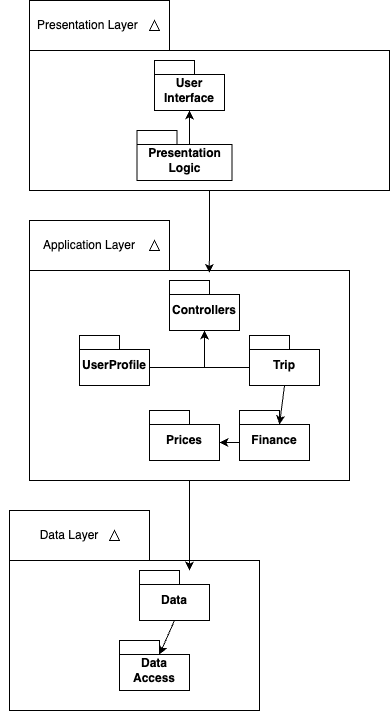

The diagram above was exported from draw.io. Its source (the exported page's mxGraphModel, read from the mxfile embedded in the PNG):
<mxGraphModel dx="931" dy="565" grid="1" gridSize="10" guides="1" tooltips="1" connect="1" arrows="1" fold="1" page="1" pageScale="1" pageWidth="850" pageHeight="1100" math="0" shadow="0">
  <root>
    <mxCell id="0" />
    <mxCell id="1" parent="0" />
    <mxCell id="YPpr3n3Uqs7rJUCqUwNX-2" value="" style="shape=folder;fontStyle=1;spacingTop=10;tabWidth=140;tabHeight=50;tabPosition=left;html=1;whiteSpace=wrap;" vertex="1" parent="1">
      <mxGeometry x="80" y="100" width="360" height="190" as="geometry" />
    </mxCell>
    <mxCell id="YPpr3n3Uqs7rJUCqUwNX-3" value="Presentation Layer&amp;nbsp;" style="text;html=1;align=center;verticalAlign=middle;whiteSpace=wrap;rounded=0;" vertex="1" parent="1">
      <mxGeometry x="70" y="110" width="140" height="30" as="geometry" />
    </mxCell>
    <mxCell id="YPpr3n3Uqs7rJUCqUwNX-4" value="" style="verticalLabelPosition=bottom;verticalAlign=top;html=1;shape=mxgraph.basic.acute_triangle;dx=0.5;" vertex="1" parent="1">
      <mxGeometry x="200" y="120" width="10" height="10" as="geometry" />
    </mxCell>
    <mxCell id="YPpr3n3Uqs7rJUCqUwNX-6" value="" style="shape=folder;fontStyle=1;spacingTop=10;tabWidth=140;tabHeight=50;tabPosition=left;html=1;whiteSpace=wrap;" vertex="1" parent="1">
      <mxGeometry x="80" y="320" width="320" height="260" as="geometry" />
    </mxCell>
    <mxCell id="YPpr3n3Uqs7rJUCqUwNX-8" value="Application Layer" style="text;html=1;align=center;verticalAlign=middle;whiteSpace=wrap;rounded=0;" vertex="1" parent="1">
      <mxGeometry x="70" y="330" width="140" height="30" as="geometry" />
    </mxCell>
    <mxCell id="YPpr3n3Uqs7rJUCqUwNX-15" value="" style="verticalLabelPosition=bottom;verticalAlign=top;html=1;shape=mxgraph.basic.acute_triangle;dx=0.5;" vertex="1" parent="1">
      <mxGeometry x="200" y="340" width="10" height="10" as="geometry" />
    </mxCell>
    <mxCell id="YPpr3n3Uqs7rJUCqUwNX-16" value="" style="shape=folder;fontStyle=1;spacingTop=10;tabWidth=140;tabHeight=50;tabPosition=left;html=1;whiteSpace=wrap;" vertex="1" parent="1">
      <mxGeometry x="60" y="610" width="250" height="200" as="geometry" />
    </mxCell>
    <mxCell id="YPpr3n3Uqs7rJUCqUwNX-17" value="Data Layer" style="text;html=1;align=center;verticalAlign=middle;whiteSpace=wrap;rounded=0;" vertex="1" parent="1">
      <mxGeometry x="50" y="620" width="140" height="30" as="geometry" />
    </mxCell>
    <mxCell id="YPpr3n3Uqs7rJUCqUwNX-18" value="" style="verticalLabelPosition=bottom;verticalAlign=top;html=1;shape=mxgraph.basic.acute_triangle;dx=0.5;" vertex="1" parent="1">
      <mxGeometry x="160" y="630" width="10" height="10" as="geometry" />
    </mxCell>
    <mxCell id="YPpr3n3Uqs7rJUCqUwNX-20" value="UserProfile" style="shape=folder;fontStyle=1;spacingTop=10;tabWidth=40;tabHeight=14;tabPosition=left;html=1;whiteSpace=wrap;" vertex="1" parent="1">
      <mxGeometry x="130" y="435" width="70" height="50" as="geometry" />
    </mxCell>
    <mxCell id="YPpr3n3Uqs7rJUCqUwNX-21" value="Controllers" style="shape=folder;fontStyle=1;spacingTop=10;tabWidth=40;tabHeight=14;tabPosition=left;html=1;whiteSpace=wrap;" vertex="1" parent="1">
      <mxGeometry x="220" y="380" width="70" height="50" as="geometry" />
    </mxCell>
    <mxCell id="YPpr3n3Uqs7rJUCqUwNX-22" value="Trip" style="shape=folder;fontStyle=1;spacingTop=10;tabWidth=40;tabHeight=14;tabPosition=left;html=1;whiteSpace=wrap;" vertex="1" parent="1">
      <mxGeometry x="300" y="435" width="70" height="50" as="geometry" />
    </mxCell>
    <mxCell id="YPpr3n3Uqs7rJUCqUwNX-23" value="Finance" style="shape=folder;fontStyle=1;spacingTop=10;tabWidth=40;tabHeight=14;tabPosition=left;html=1;whiteSpace=wrap;" vertex="1" parent="1">
      <mxGeometry x="290" y="510" width="70" height="50" as="geometry" />
    </mxCell>
    <mxCell id="YPpr3n3Uqs7rJUCqUwNX-24" value="Prices" style="shape=folder;fontStyle=1;spacingTop=10;tabWidth=40;tabHeight=14;tabPosition=left;html=1;whiteSpace=wrap;" vertex="1" parent="1">
      <mxGeometry x="200" y="510" width="70" height="50" as="geometry" />
    </mxCell>
    <mxCell id="YPpr3n3Uqs7rJUCqUwNX-25" style="edgeStyle=orthogonalEdgeStyle;rounded=0;orthogonalLoop=1;jettySize=auto;html=1;exitX=0;exitY=0;exitDx=70;exitDy=32;exitPerimeter=0;entryX=0.5;entryY=1;entryDx=0;entryDy=0;entryPerimeter=0;" edge="1" parent="1" source="YPpr3n3Uqs7rJUCqUwNX-20" target="YPpr3n3Uqs7rJUCqUwNX-21">
      <mxGeometry relative="1" as="geometry" />
    </mxCell>
    <mxCell id="YPpr3n3Uqs7rJUCqUwNX-28" style="edgeStyle=orthogonalEdgeStyle;rounded=0;orthogonalLoop=1;jettySize=auto;html=1;exitX=0;exitY=0;exitDx=0;exitDy=32;exitPerimeter=0;entryX=0.5;entryY=1;entryDx=0;entryDy=0;entryPerimeter=0;" edge="1" parent="1" source="YPpr3n3Uqs7rJUCqUwNX-22" target="YPpr3n3Uqs7rJUCqUwNX-21">
      <mxGeometry relative="1" as="geometry" />
    </mxCell>
    <mxCell id="YPpr3n3Uqs7rJUCqUwNX-29" style="rounded=0;orthogonalLoop=1;jettySize=auto;html=1;exitX=0.5;exitY=1;exitDx=0;exitDy=0;exitPerimeter=0;entryX=0;entryY=0;entryDx=40;entryDy=14;entryPerimeter=0;" edge="1" parent="1" source="YPpr3n3Uqs7rJUCqUwNX-22" target="YPpr3n3Uqs7rJUCqUwNX-23">
      <mxGeometry relative="1" as="geometry" />
    </mxCell>
    <mxCell id="YPpr3n3Uqs7rJUCqUwNX-30" style="edgeStyle=orthogonalEdgeStyle;rounded=0;orthogonalLoop=1;jettySize=auto;html=1;exitX=0;exitY=0;exitDx=0;exitDy=32;exitPerimeter=0;entryX=0;entryY=0;entryDx=70;entryDy=32;entryPerimeter=0;" edge="1" parent="1" source="YPpr3n3Uqs7rJUCqUwNX-23" target="YPpr3n3Uqs7rJUCqUwNX-24">
      <mxGeometry relative="1" as="geometry" />
    </mxCell>
    <mxCell id="YPpr3n3Uqs7rJUCqUwNX-32" value="User Interface" style="shape=folder;fontStyle=1;spacingTop=10;tabWidth=40;tabHeight=14;tabPosition=left;html=1;whiteSpace=wrap;" vertex="1" parent="1">
      <mxGeometry x="205" y="160" width="70" height="50" as="geometry" />
    </mxCell>
    <mxCell id="YPpr3n3Uqs7rJUCqUwNX-33" value="Presentation Logic" style="shape=folder;fontStyle=1;spacingTop=10;tabWidth=40;tabHeight=14;tabPosition=left;html=1;whiteSpace=wrap;" vertex="1" parent="1">
      <mxGeometry x="187.5" y="230" width="95" height="50" as="geometry" />
    </mxCell>
    <mxCell id="YPpr3n3Uqs7rJUCqUwNX-35" style="edgeStyle=orthogonalEdgeStyle;rounded=0;orthogonalLoop=1;jettySize=auto;html=1;exitX=0;exitY=0;exitDx=40;exitDy=14;exitPerimeter=0;entryX=0.5;entryY=1;entryDx=0;entryDy=0;entryPerimeter=0;" edge="1" parent="1" source="YPpr3n3Uqs7rJUCqUwNX-33" target="YPpr3n3Uqs7rJUCqUwNX-32">
      <mxGeometry relative="1" as="geometry" />
    </mxCell>
    <mxCell id="YPpr3n3Uqs7rJUCqUwNX-36" value="Data Access" style="shape=folder;fontStyle=1;spacingTop=10;tabWidth=40;tabHeight=14;tabPosition=left;html=1;whiteSpace=wrap;" vertex="1" parent="1">
      <mxGeometry x="170" y="740" width="70" height="50" as="geometry" />
    </mxCell>
    <mxCell id="YPpr3n3Uqs7rJUCqUwNX-37" value="Data" style="shape=folder;fontStyle=1;spacingTop=10;tabWidth=40;tabHeight=14;tabPosition=left;html=1;whiteSpace=wrap;" vertex="1" parent="1">
      <mxGeometry x="190" y="670" width="70" height="50" as="geometry" />
    </mxCell>
    <mxCell id="YPpr3n3Uqs7rJUCqUwNX-38" style="rounded=0;orthogonalLoop=1;jettySize=auto;html=1;exitX=0.5;exitY=1;exitDx=0;exitDy=0;exitPerimeter=0;entryX=0;entryY=0;entryDx=40;entryDy=14;entryPerimeter=0;" edge="1" parent="1" source="YPpr3n3Uqs7rJUCqUwNX-37" target="YPpr3n3Uqs7rJUCqUwNX-36">
      <mxGeometry relative="1" as="geometry" />
    </mxCell>
    <mxCell id="YPpr3n3Uqs7rJUCqUwNX-40" style="edgeStyle=orthogonalEdgeStyle;rounded=0;orthogonalLoop=1;jettySize=auto;html=1;exitX=0.5;exitY=1;exitDx=0;exitDy=0;exitPerimeter=0;entryX=0.562;entryY=0.202;entryDx=0;entryDy=0;entryPerimeter=0;" edge="1" parent="1" source="YPpr3n3Uqs7rJUCqUwNX-2" target="YPpr3n3Uqs7rJUCqUwNX-6">
      <mxGeometry relative="1" as="geometry" />
    </mxCell>
    <mxCell id="YPpr3n3Uqs7rJUCqUwNX-42" style="edgeStyle=orthogonalEdgeStyle;rounded=0;orthogonalLoop=1;jettySize=auto;html=1;exitX=0.5;exitY=1;exitDx=0;exitDy=0;exitPerimeter=0;entryX=0.72;entryY=0.3;entryDx=0;entryDy=0;entryPerimeter=0;" edge="1" parent="1" source="YPpr3n3Uqs7rJUCqUwNX-6" target="YPpr3n3Uqs7rJUCqUwNX-16">
      <mxGeometry relative="1" as="geometry" />
    </mxCell>
  </root>
</mxGraphModel>